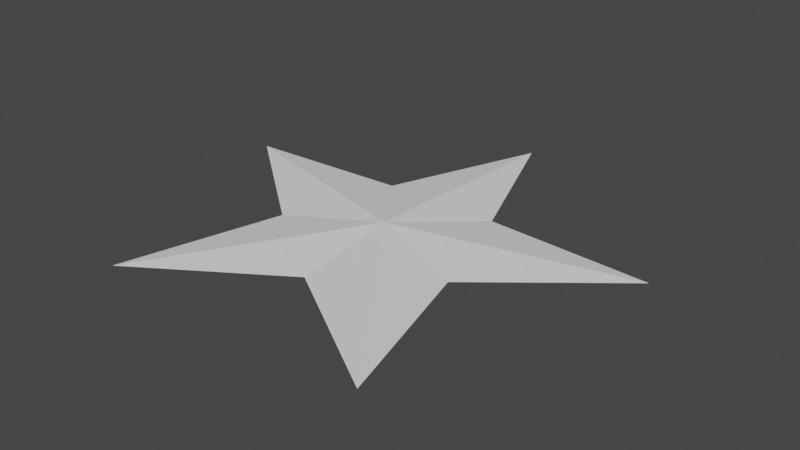 # Source: star.blend  (saved by Blender 2.82.7; exported with 4.5.12 LTS)
import bpy
from mathutils import Matrix  # noqa: F401  (used for matrix-valued properties, if any)

bpy.ops.wm.read_factory_settings(use_empty=True)
scene = bpy.context.scene
scene.name = 'Scene'

# ---- collections
col_collection = bpy.data.collections.new('Collection'); scene.collection.children.link(col_collection)

# ---- world
world_world = bpy.data.worlds.new('World'); scene.world = world_world
world_world.use_nodes = True; world_world.node_tree.nodes.clear()
_N = world_world.node_tree.nodes; _L = world_world.node_tree.links
n0 = _N.new('ShaderNodeOutputWorld'); n0.name = 'World Output'; n0.location = (300, 300)
n1 = _N.new('ShaderNodeBackground'); n1.name = 'Background'; n1.location = (10, 300)
n1.inputs[0].default_value = (0.05088, 0.05088, 0.05088, 1.0)
_L.new(n1.outputs[0], n0.inputs[0])
n0.is_active_output = True
world_world.color = (0.05088, 0.05088, 0.05088)
world_world.use_sun_shadow = False
world_world.sun_shadow_jitter_overblur = 0.0

# ---- meshes
me_cylinder_001 = bpy.data.meshes.new('Cylinder.001')
me_cylinder_001.from_pydata([(-2.98e-08, 2.682e-08, -0.05), (-4.768e-08, 2.384e-08, 0.05), (0.0, 1.0, 0.0), (0.9511, 0.309, 0.0), (0.5878, -0.809, 0.0), (-0.5878, -0.809, 0.0), (-0.9511, 0.309, 0.0), (0.4078, -0.1325, 0.0), (-5.579e-08, -0.4288, 0.0), (-0.4078, -0.1325, 0.0), (-0.252, 0.3469, 0.0), (0.252, 0.3469, 0.0)], [], [(11, 1, 3), (7, 1, 4), (8, 1, 5), (9, 1, 6), (10, 1, 2), (3, 1, 7), (4, 1, 8), (5, 1, 9), (6, 1, 10), (2, 1, 11), (0, 2, 11), (0, 6, 10), (0, 5, 9), (0, 4, 8), (0, 3, 7), (0, 10, 2), (0, 9, 6), (0, 8, 5), (0, 7, 4), (0, 11, 3)])
_uv = me_cylinder_001.uv_layers.new(name='UVMap')
_uv.uv.foreach_set('vector', [0.9, 0.75, 0.8, 1.0, 0.8, 0.75, 0.7, 0.75, 0.6, 1.0, 0.6, 0.75, 0.5, 0.75, 0.4, 1.0, 0.4, 0.75, 0.3, 0.75, 0.2, 1.0, 0.2, 0.75, 0.1, 0.75, 2.98e-08, 1.0, 2.98e-08, 0.75, 0.8, 0.75, 0.7, 1.0, 0.7, 0.75, 0.6, 0.75, 0.5, 1.0, 0.5, 0.75, 0.4, 0.75, 0.3, 1.0, 0.3, 0.75, 0.2, 0.75, 0.1, 1.0, 0.1, 0.75, 1.0, 0.75, 0.9, 1.0, 0.9, 0.75, 1.0, 0.5, 1.0, 0.75, 0.9, 0.75, 0.2, 0.5, 0.2, 0.75, 0.1, 0.75, 0.4, 0.5, 0.4, 0.75, 0.3, 0.75, 0.6, 0.5, 0.6, 0.75, 0.5, 0.75, 0.8, 0.5, 0.8, 0.75, 0.7, 0.75, 0.1, 0.5, 0.1, 0.75, 2.98e-08, 0.75, 0.3, 0.5, 0.3, 0.75, 0.2, 0.75, 0.5, 0.5, 0.5, 0.75, 0.4, 0.75, 0.7, 0.5, 0.7, 0.75, 0.6, 0.75, 0.9, 0.5, 0.9, 0.75, 0.8, 0.75])
me_cylinder_001.use_remesh_fix_poles = True
me_cylinder_001.use_remesh_preserve_attributes = False
me_cylinder_001.use_mirror_vertex_groups = False
me_cylinder_001.update()

# ---- objects
ob_cylinder = bpy.data.objects.new('Cylinder', me_cylinder_001)

# ---- transforms, parenting, visibility, modifiers, constraints
ob_cylinder.location = (0.0, 0.0, 0.0)
ob_cylinder.lineart.crease_threshold = 0.0

# ---- collection membership
col_collection.objects.link(ob_cylinder)

# ---- scene / render settings (as saved in the file)
scene.frame_start = 1; scene.frame_end = 250; scene.frame_set(1)
scene.render.engine = 'BLENDER_EEVEE_NEXT'
scene.cycles.use_denoising = False
scene.cycles.samples = 128
scene.cycles.sampling_pattern = 'TABULATED_SOBOL'
scene.cycles.use_adaptive_sampling = False
scene.cycles.use_light_tree = False
scene.view_settings.view_transform = 'Filmic'
bpy.context.view_layer.update()

# ---- added for rendering (the .blend has no active camera and no usable light): camera, sun
cam_auto = bpy.data.cameras.new('AutoCamera')
cam_auto.lens = 50.0
cam_auto.sensor_width = 36.0
cam_auto.clip_end = 1000.0
ob_auto_camera = bpy.data.objects.new('AutoCamera', cam_auto)
scene.collection.objects.link(ob_auto_camera)
ob_auto_camera.location = (2.43047, -2.82107, 1.94437)
ob_auto_camera.rotation_euler = (1.09748, -7.21219e-08, 0.694738)
scene.camera = ob_auto_camera
light_auto_sun = bpy.data.lights.new('AutoSun', 'SUN')
light_auto_sun.energy = 3.0
light_auto_sun.angle = 0.0523599
ob_auto_sun = bpy.data.objects.new('AutoSun', light_auto_sun)
scene.collection.objects.link(ob_auto_sun)
ob_auto_sun.rotation_euler = (0.872665, 0.174533, 0.523599)
bpy.context.view_layer.update()
